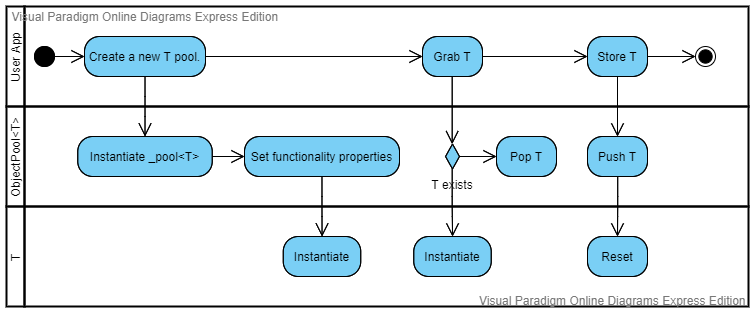

The diagram above was exported from draw.io. Its source (the exported page's mxGraphModel, read from the mxfile embedded in the PNG):
<mxGraphModel version="20200806" sfct="rszGxTKdR8Zj0uOBqMWgLnD2etHNcobFXIm695QPSAhY1EfJyCiUv4Vkwl73ap" diagramType="ActivityDiagram" vpId=".GZGP86AuLWK1gDO" gridEnabled="false" gridColor="#e0e0e0" gridSize="10" guidesEnabled="true" textAutoFontSize="false" shapeCaptionAutoFontSize="false" fitTextToContent="false" pageVisible="true" page="1" fixedPaging="undefined" pageWidth="1169" pageHeight="827" connectionArrowsEnabled="true" connectionPointsEnabled="true" mathEnabled="false" shadowVisible="false" connectorAlwaysOnTop="true">
  <root>
    <UserObject label="" modelVpId="n6ZGP86AuLWK1gDK" vpId="n6ZGP86AuLWK1gDL" id="0">
      <mxCell />
    </UserObject>
    <UserObject label="" modelVpId="X6ZGP86AuLWK1gDM" vpId="X6ZGP86AuLWK1gDN" id="1">
      <mxCell parent="0" />
    </UserObject>
    <UserObject label="" vpId="lM8GP86AuLWK1gCE" modelVpId="lM8GP86AuLWK1gCF" id="2">
      <mxCell style="shape=rcEmJmEiWymQ5HPb;fillColor=none;editable=0;strokeColor=none" vertex="1" parent="1">
        <mxGeometry x="27" y="35" width="742" height="300" as="geometry" />
      </mxCell>
    </UserObject>
    <UserObject label="User App" orientation="Horizontal" vpId="lM8GP86AuLWK1gCG" modelVpId="VM8GP86AuLWK1gCH" id="3">
      <mxCell style="shape=rcEmJmEiBHYEmEmSP;fillColor=none;strokeWidth=2" vertex="1" parent="2">
        <mxGeometry width="18" height="100" as="geometry" />
      </mxCell>
    </UserObject>
    <UserObject label="ObjectPool&lt;T&gt;" orientation="Horizontal" vpId="VM8GP86AuLWK1gCI" modelVpId="VM8GP86AuLWK1gCJ" id="4">
      <mxCell style="shape=rcEmJmEiBHYEmEmSP;fillColor=none;strokeWidth=2" vertex="1" parent="2">
        <mxGeometry y="100" width="18" height="100" as="geometry" />
      </mxCell>
    </UserObject>
    <UserObject label="" horizontalPartitionId="K2OfMvTQX74dZHtuazKZ-2" vpId="VM8GP86AuLWK1gCK" modelVpId="VM8GP86AuLWK1gCL" id="5">
      <mxCell style="shape=rcEmJmEiWymQ5HPbzSQAHYEQbPE;fillColor=none;strokeWidth=2;editable=0;deletable=0" vertex="1" parent="2">
        <mxGeometry x="18" width="724" height="100" as="geometry" />
      </mxCell>
    </UserObject>
    <UserObject label="" vpId="VM8GP86AuLWK1gCM" modelVpId="VM8GP86AuLWK1gCN" id="6">
      <mxCell style="shape=RPmEmH5uSob;fillColor=black;verticalLabelPosition=bottom;verticalAlign=top" vertex="1" parent="5">
        <mxGeometry y="40" width="40" height="20" as="geometry" />
      </mxCell>
    </UserObject>
    <UserObject label="Create a new T pool." vpId="VM8GP86AuLWK1gCO" modelVpId="VM8GP86AuLWK1gCP" id="7">
      <mxCell style="shape=rcEmSP;fillColor=#7ACFF5" vertex="1" parent="5">
        <mxGeometry x="60" y="30" width="121" height="40" as="geometry" />
      </mxCell>
    </UserObject>
    <UserObject label="" vpId="VM8GP86AuLWK1gCQ" modelVpId="VM8GP86AuLWK1gCR" id="8">
      <mxCell style="shape=zSPEYS5T5Sy;edgeStyle=orthogonalEdgeStyle;" edge="1" parent="5" source="6" target="7">
        <mxGeometry relative="1" as="geometry">
          <mxPoint x="90" y="85" as="edgeLabelOffset" />
        </mxGeometry>
        <Array as="absPoints">
          <mxPoint x="75" y="85" />
          <mxPoint x="105" y="85" />
        </Array>
      </mxCell>
    </UserObject>
    <UserObject label="Grab T" vpId="VM8GP86AuLWK1gCS" modelVpId="VM8GP86AuLWK1gCT" id="9">
      <mxCell style="shape=rcEmSP;fillColor=#7ACFF5" vertex="1" parent="5">
        <mxGeometry x="398" y="30" width="60" height="40" as="geometry" />
      </mxCell>
    </UserObject>
    <UserObject label="" vpId="1M8GP86AuLWK1gCU" modelVpId="1M8GP86AuLWK1gCV" id="10">
      <mxCell style="shape=zSPEYS5T5Sy;edgeStyle=orthogonalEdgeStyle;" edge="1" parent="5" source="7" target="9">
        <mxGeometry relative="1" as="geometry">
          <mxPoint x="334" y="85" as="edgeLabelOffset" />
        </mxGeometry>
        <Array as="absPoints">
          <mxPoint x="226" y="85" />
          <mxPoint x="443" y="85" />
        </Array>
      </mxCell>
    </UserObject>
    <UserObject label="Store T" vpId="1M8GP86AuLWK1gCW" modelVpId="1M8GP86AuLWK1gCX" id="11">
      <mxCell style="shape=rcEmSP;fillColor=#7ACFF5" vertex="1" parent="5">
        <mxGeometry x="563" y="30" width="60" height="40" as="geometry" />
      </mxCell>
    </UserObject>
    <UserObject label="" vpId="1M8GP86AuLWK1gCY" modelVpId="1M8GP86AuLWK1gCZ" id="12">
      <mxCell style="shape=zSPEYS5T5Sy;exitX=1;exitY=0.5;exitDx=0;exitDy=0;edgeStyle=orthogonalEdgeStyle;" edge="1" parent="5" source="9" target="11">
        <mxGeometry relative="1" as="geometry">
          <mxPoint x="555" y="85" as="edgeLabelOffset" />
        </mxGeometry>
        <Array as="absPoints">
          <mxPoint x="503" y="85" />
          <mxPoint x="608" y="85" />
        </Array>
      </mxCell>
    </UserObject>
    <UserObject label="" vpId="1M8GP86AuLWK1gCa" modelVpId="1M8GP86AuLWK1gCb" id="13">
      <mxCell style="shape=rcEmJmEiTmPH5uSob;fillColor=black;verticalLabelPosition=bottom;verticalAlign=top" vertex="1" parent="5">
        <mxGeometry x="671" y="40" width="20" height="20" as="geometry" />
      </mxCell>
    </UserObject>
    <UserObject label="" vpId="1M8GP86AuLWK1gCc" modelVpId="1M8GP86AuLWK1gCd" id="14">
      <mxCell style="shape=zSPEYS5T5Sy;edgeStyle=orthogonalEdgeStyle;" edge="1" parent="5" source="11" target="13">
        <mxGeometry relative="1" as="geometry">
          <mxPoint x="692" y="85" as="edgeLabelOffset" />
        </mxGeometry>
        <Array as="absPoints">
          <mxPoint x="668" y="85" />
          <mxPoint x="716" y="85" />
        </Array>
      </mxCell>
    </UserObject>
    <UserObject label="" horizontalPartitionId="K2OfMvTQX74dZHtuazKZ-3" vpId="1M8GP86AuLWK1gCe" modelVpId="1M8GP86AuLWK1gCf" id="15">
      <mxCell style="shape=rcEmJmEiWymQ5HPbzSQAHYEQbPE;fillColor=none;strokeWidth=2;editable=0;deletable=0" vertex="1" parent="2">
        <mxGeometry x="18" y="100" width="724" height="100" as="geometry" />
      </mxCell>
    </UserObject>
    <UserObject label="Instantiate _pool&lt;T&gt;" vpId="1M8GP86AuLWK1gCg" modelVpId="1M8GP86AuLWK1gCh" id="16">
      <mxCell style="shape=rcEmSP;fillColor=#7ACFF5" vertex="1" parent="15">
        <mxGeometry x="53.25" y="30" width="134.5" height="40" as="geometry" />
      </mxCell>
    </UserObject>
    <UserObject label="Set functionality properties" vpId="NM8GP86AuLWK1gCi" modelVpId="NM8GP86AuLWK1gCj" id="17">
      <mxCell style="shape=rcEmSP;fillColor=#7ACFF5" vertex="1" parent="15">
        <mxGeometry x="220" y="30" width="155" height="40" as="geometry" />
      </mxCell>
    </UserObject>
    <UserObject label="" vpId="NM8GP86AuLWK1gCk" modelVpId="NM8GP86AuLWK1gCl" id="18">
      <mxCell style="shape=zSPEYS5T5Sy;edgeStyle=orthogonalEdgeStyle;" edge="1" parent="15" source="16" target="17">
        <mxGeometry relative="1" as="geometry">
          <mxPoint x="249" y="185" as="edgeLabelOffset" />
        </mxGeometry>
        <Array as="absPoints">
          <mxPoint x="233" y="185" />
          <mxPoint x="265" y="185" />
        </Array>
      </mxCell>
    </UserObject>
    <UserObject label="T exists" vpId="NM8GP86AuLWK1gCm" modelVpId="NM8GP86AuLWK1gCn" id="19">
      <mxCell style="shape=Gbcm1mSPuSob;fillColor=#7ACFF5;verticalLabelPosition=bottom;verticalAlign=top;spacingTop=-5" vertex="1" parent="15">
        <mxGeometry x="418" y="30" width="20" height="40" as="geometry" />
      </mxCell>
    </UserObject>
    <UserObject label="Pop T" vpId="NM8GP86AuLWK1gCo" modelVpId="NM8GP86AuLWK1gCp" id="20">
      <mxCell style="shape=rcEmSP;fillColor=#7ACFF5" vertex="1" parent="15">
        <mxGeometry x="472" y="30" width="60" height="40" as="geometry" />
      </mxCell>
    </UserObject>
    <UserObject label="" vpId="NM8GP86AuLWK1gCq" modelVpId="NM8GP86AuLWK1gCr" id="21">
      <mxCell style="shape=zSPEYS5T5Sy;edgeStyle=orthogonalEdgeStyle;" edge="1" parent="15" source="19" target="20">
        <mxGeometry relative="1" as="geometry">
          <mxPoint x="499" y="185" as="edgeLabelOffset" />
        </mxGeometry>
        <Array as="absPoints">
          <mxPoint x="480" y="185" />
          <mxPoint x="517" y="185" />
        </Array>
      </mxCell>
    </UserObject>
    <UserObject label="Push T" vpId="NM8GP86AuLWK1gCs" modelVpId="NM8GP86AuLWK1gCt" id="22">
      <mxCell style="shape=rcEmSP;fillColor=#7ACFF5" vertex="1" parent="15">
        <mxGeometry x="563" y="30" width="60" height="40" as="geometry" />
      </mxCell>
    </UserObject>
    <UserObject label="T" orientation="Horizontal" vpId="NM8GP86AuLWK1gCu" modelVpId="tM8GP86AuLWK1gCv" id="23">
      <mxCell style="shape=rcEmJmEiBHYEmEmSP;fillColor=none;strokeWidth=2" vertex="1" parent="2">
        <mxGeometry y="200" width="18" height="100" as="geometry" />
      </mxCell>
    </UserObject>
    <UserObject label="" horizontalPartitionId="K2OfMvTQX74dZHtuazKZ-6" vpId="tM8GP86AuLWK1gCw" modelVpId="tM8GP86AuLWK1gCx" id="24">
      <mxCell style="shape=rcEmJmEiWymQ5HPbzSQAHYEQbPE;fillColor=none;strokeWidth=2;editable=0;deletable=0" vertex="1" parent="2">
        <mxGeometry x="18" y="200" width="724" height="100" as="geometry" />
      </mxCell>
    </UserObject>
    <UserObject label="Instantiate" vpId="tM8GP86AuLWK1gCy" modelVpId="tM8GP86AuLWK1gCz" id="25">
      <mxCell style="shape=rcEmSP;fillColor=#7ACFF5" vertex="1" parent="24">
        <mxGeometry x="258.75" y="30" width="77.5" height="40" as="geometry" />
      </mxCell>
    </UserObject>
    <UserObject label="Instantiate" vpId="tM8GP86AuLWK1gC0" modelVpId="tM8GP86AuLWK1gC1" id="26">
      <mxCell style="shape=rcEmSP;fillColor=#7ACFF5" vertex="1" parent="24">
        <mxGeometry x="389.25" y="30" width="77.5" height="40" as="geometry" />
      </mxCell>
    </UserObject>
    <UserObject label="Reset" vpId="tM8GP86AuLWK1gC2" modelVpId="tM8GP86AuLWK1gC3" id="27">
      <mxCell style="shape=rcEmSP;fillColor=#7ACFF5" vertex="1" parent="24">
        <mxGeometry x="563" y="30" width="60" height="40" as="geometry" />
      </mxCell>
    </UserObject>
    <UserObject label="" vpId="tM8GP86AuLWK1gC4" modelVpId="tM8GP86AuLWK1gC5" id="28">
      <mxCell style="shape=zSPEYS5T5Sy;edgeStyle=orthogonalEdgeStyle;" edge="1" parent="2" source="7" target="16">
        <mxGeometry relative="1" as="geometry">
          <mxPoint x="166" y="135" as="edgeLabelOffset" />
        </mxGeometry>
        <Array as="absPoints">
          <mxPoint x="166" y="105" />
          <mxPoint x="166" y="135" />
          <mxPoint x="166" y="165" />
        </Array>
      </mxCell>
    </UserObject>
    <UserObject label="" vpId="tM8GP86AuLWK1gC6" modelVpId="tM8GP86AuLWK1gC7" id="29">
      <mxCell style="shape=zSPEYS5T5Sy;edgeStyle=orthogonalEdgeStyle;" edge="1" parent="2" source="17" target="25">
        <mxGeometry relative="1" as="geometry">
          <mxPoint x="343" y="235" as="edgeLabelOffset" />
        </mxGeometry>
        <Array as="absPoints">
          <mxPoint x="342" y="205" />
          <mxPoint x="342" y="235" />
          <mxPoint x="343" y="235" />
          <mxPoint x="343" y="265" />
        </Array>
      </mxCell>
    </UserObject>
    <UserObject label="" vpId="dM8GP86AuLWK1gC8" modelVpId="dM8GP86AuLWK1gC9" id="30">
      <mxCell style="shape=zSPEYS5T5Sy;exitX=0.5;exitY=1;exitDx=0;exitDy=0;entryX=0.5;entryY=0.1875;entryDx=0;entryDy=0;entryPerimeter=0;edgeStyle=orthogonalEdgeStyle;" edge="1" parent="2" source="9" target="19">
        <mxGeometry relative="1" as="geometry">
          <mxPoint x="473" y="139" as="edgeLabelOffset" />
        </mxGeometry>
        <Array as="absPoints">
          <mxPoint x="473" y="105" />
          <mxPoint x="473" y="173" />
        </Array>
      </mxCell>
    </UserObject>
    <UserObject label="" vpId="dM8GP86AuLWK1gC." modelVpId="dM8GP86AuLWK1gC_" id="31">
      <mxCell style="shape=zSPEYS5T5Sy;exitX=0.5;exitY=0.8125;exitDx=0;exitDy=0;exitPerimeter=0;edgeStyle=orthogonalEdgeStyle;" edge="1" parent="2" source="19" target="26">
        <mxGeometry relative="1" as="geometry">
          <mxPoint x="473" y="231" as="edgeLabelOffset" />
        </mxGeometry>
        <Array as="absPoints">
          <mxPoint x="473" y="197" />
          <mxPoint x="473" y="231" />
          <mxPoint x="473" y="231" />
          <mxPoint x="473" y="265" />
        </Array>
      </mxCell>
    </UserObject>
    <UserObject label="" vpId="dM8GP86AuLWK1gDA" modelVpId="dM8GP86AuLWK1gDB" id="32">
      <mxCell style="shape=zSPEYS5T5Sy;edgeStyle=orthogonalEdgeStyle;" edge="1" parent="2" source="11" target="22">
        <mxGeometry relative="1" as="geometry">
          <mxPoint x="638" y="135" as="edgeLabelOffset" />
        </mxGeometry>
        <Array as="absPoints">
          <mxPoint x="638" y="105" />
          <mxPoint x="638" y="165" />
        </Array>
      </mxCell>
    </UserObject>
    <UserObject label="" vpId="dM8GP86AuLWK1gDC" modelVpId="dM8GP86AuLWK1gDD" id="33">
      <mxCell style="shape=zSPEYS5T5Sy;exitX=0.5;exitY=1;exitDx=0;exitDy=0;edgeStyle=orthogonalEdgeStyle;" edge="1" parent="2" source="22" target="27">
        <mxGeometry relative="1" as="geometry">
          <mxPoint x="638" y="235" as="edgeLabelOffset" />
        </mxGeometry>
        <Array as="absPoints">
          <mxPoint x="638" y="205" />
          <mxPoint x="638" y="235" />
          <mxPoint x="638" y="235" />
          <mxPoint x="638" y="265" />
        </Array>
      </mxCell>
    </UserObject>
  </root>
  <PaletteTabs>
    <Item tab="palette-tab-shapes" />
  </PaletteTabs>
  <LibraryIds>
    <Item id="2a013088-cae8-4247-94fd-414e0c311e92" />
  </LibraryIds>
</mxGraphModel>